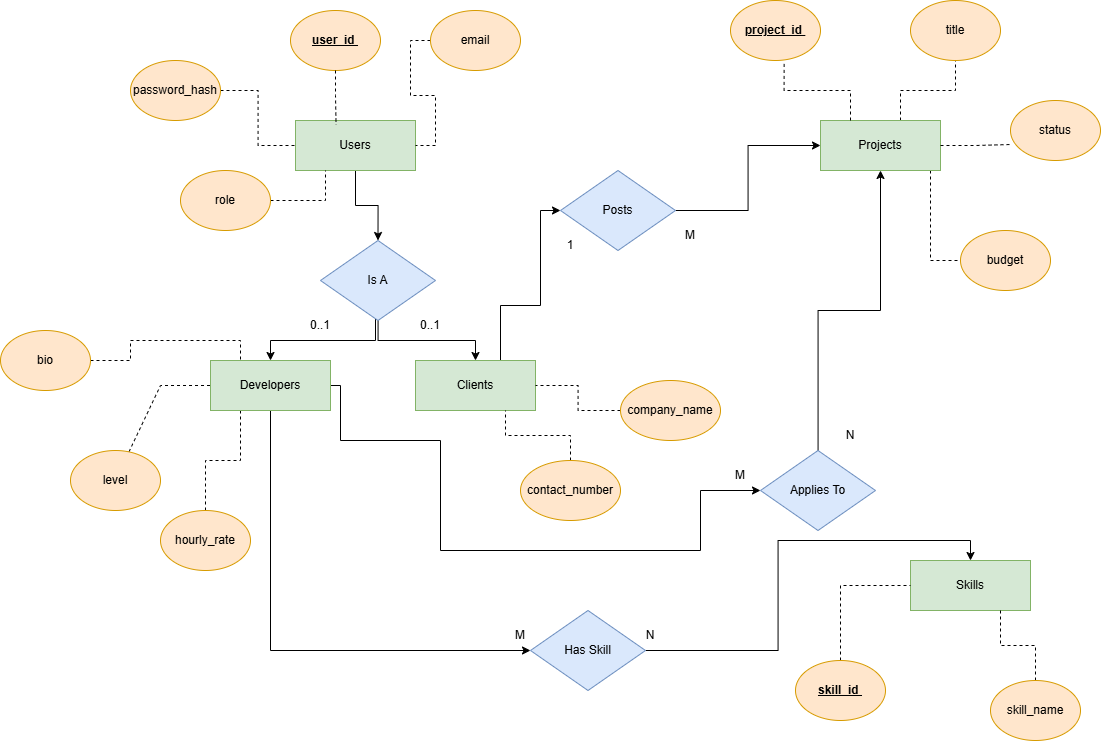

The diagram above was exported from draw.io. Its source (the exported page's mxGraphModel, read from the mxfile embedded in the PNG):
<mxGraphModel dx="2321" dy="889" grid="1" gridSize="10" guides="1" tooltips="1" connect="1" arrows="1" fold="1" page="1" pageScale="1" pageWidth="850" pageHeight="1100" math="0" shadow="0">
  <root>
    <mxCell id="0" />
    <mxCell id="1" parent="0" />
    <mxCell id="GPkCymzgbJ3uKiiivhBz-17" edge="1" parent="1" source="GPkCymzgbJ3uKiiivhBz-2" style="edgeStyle=orthogonalEdgeStyle;rounded=0;orthogonalLoop=1;jettySize=auto;html=1;entryX=0.5;entryY=0;entryDx=0;entryDy=0;" target="GPkCymzgbJ3uKiiivhBz-15">
      <mxGeometry relative="1" as="geometry" />
    </mxCell>
    <mxCell id="GPkCymzgbJ3uKiiivhBz-2" parent="1" style="rounded=0;whiteSpace=wrap;html=1;fillColor=#d5e8d4;strokeColor=#82b366;" value="&lt;span style=&quot;white-space-collapse: preserve;&quot;&gt;Users&lt;/span&gt;" vertex="1">
      <mxGeometry height="50" width="120" x="185" y="250" as="geometry" />
    </mxCell>
    <mxCell id="GPkCymzgbJ3uKiiivhBz-60" edge="1" parent="1" source="GPkCymzgbJ3uKiiivhBz-3" style="edgeStyle=orthogonalEdgeStyle;rounded=0;orthogonalLoop=1;jettySize=auto;html=1;entryX=0.5;entryY=1;entryDx=0;entryDy=0;endArrow=none;endFill=0;dashed=1;" target="GPkCymzgbJ3uKiiivhBz-10">
      <mxGeometry relative="1" as="geometry">
        <Array as="points">
          <mxPoint x="790" y="220" />
          <mxPoint x="845" y="220" />
        </Array>
      </mxGeometry>
    </mxCell>
    <mxCell id="GPkCymzgbJ3uKiiivhBz-66" edge="1" parent="1" source="GPkCymzgbJ3uKiiivhBz-3" style="edgeStyle=orthogonalEdgeStyle;rounded=0;orthogonalLoop=1;jettySize=auto;html=1;dashed=1;endArrow=none;endFill=0;" target="GPkCymzgbJ3uKiiivhBz-12">
      <mxGeometry relative="1" as="geometry">
        <Array as="points">
          <mxPoint x="820" y="370" />
          <mxPoint x="820" y="370" />
        </Array>
      </mxGeometry>
    </mxCell>
    <mxCell id="GPkCymzgbJ3uKiiivhBz-3" parent="1" style="rounded=0;whiteSpace=wrap;html=1;fillColor=#d5e8d4;strokeColor=#82b366;" value="&lt;span style=&quot;white-space-collapse: preserve;&quot;&gt;Projects&lt;/span&gt;" vertex="1">
      <mxGeometry height="50" width="120" x="710" y="250" as="geometry" />
    </mxCell>
    <mxCell id="GPkCymzgbJ3uKiiivhBz-4" parent="1" style="rounded=0;whiteSpace=wrap;html=1;fillColor=#d5e8d4;strokeColor=#82b366;" value="&lt;span style=&quot;white-space-collapse: preserve;&quot;&gt;Skills&lt;/span&gt;" vertex="1">
      <mxGeometry height="50" width="120" x="800" y="690" as="geometry" />
    </mxCell>
    <mxCell id="GPkCymzgbJ3uKiiivhBz-33" edge="1" parent="1" source="GPkCymzgbJ3uKiiivhBz-5" style="edgeStyle=orthogonalEdgeStyle;rounded=0;orthogonalLoop=1;jettySize=auto;html=1;entryX=0;entryY=0.5;entryDx=0;entryDy=0;endArrow=none;endFill=0;dashed=1;" target="GPkCymzgbJ3uKiiivhBz-2">
      <mxGeometry relative="1" as="geometry" />
    </mxCell>
    <mxCell id="GPkCymzgbJ3uKiiivhBz-5" parent="1" style="ellipse;whiteSpace=wrap;html=1;fillColor=#ffe6cc;strokeColor=#d79b00;" value="&lt;span style=&quot;white-space-collapse: preserve;&quot;&gt;password_hash&lt;/span&gt;" vertex="1">
      <mxGeometry height="60" width="90" x="20" y="190" as="geometry" />
    </mxCell>
    <mxCell id="GPkCymzgbJ3uKiiivhBz-6" parent="1" style="ellipse;whiteSpace=wrap;html=1;fillColor=#ffe6cc;strokeColor=#d79b00;" value="&lt;span style=&quot;white-space-collapse: preserve;&quot;&gt;&lt;u&gt;&lt;b&gt;user_id &lt;/b&gt;&lt;/u&gt;&lt;/span&gt;" vertex="1">
      <mxGeometry height="60" width="90" x="180" y="140" as="geometry" />
    </mxCell>
    <mxCell id="GPkCymzgbJ3uKiiivhBz-34" edge="1" parent="1" source="GPkCymzgbJ3uKiiivhBz-7" style="edgeStyle=orthogonalEdgeStyle;rounded=0;orthogonalLoop=1;jettySize=auto;html=1;entryX=1;entryY=0.5;entryDx=0;entryDy=0;endArrow=none;endFill=0;dashed=1;" target="GPkCymzgbJ3uKiiivhBz-2">
      <mxGeometry relative="1" as="geometry" />
    </mxCell>
    <mxCell id="GPkCymzgbJ3uKiiivhBz-7" parent="1" style="ellipse;whiteSpace=wrap;html=1;fillColor=#ffe6cc;strokeColor=#d79b00;" value="&lt;span style=&quot;white-space-collapse: preserve;&quot;&gt;email&lt;/span&gt;" vertex="1">
      <mxGeometry height="60" width="90" x="320" y="140" as="geometry" />
    </mxCell>
    <mxCell id="GPkCymzgbJ3uKiiivhBz-35" edge="1" parent="1" source="GPkCymzgbJ3uKiiivhBz-8" style="edgeStyle=orthogonalEdgeStyle;rounded=0;orthogonalLoop=1;jettySize=auto;html=1;entryX=0.25;entryY=1;entryDx=0;entryDy=0;endArrow=none;endFill=0;dashed=1;" target="GPkCymzgbJ3uKiiivhBz-2">
      <mxGeometry relative="1" as="geometry" />
    </mxCell>
    <mxCell id="GPkCymzgbJ3uKiiivhBz-8" parent="1" style="ellipse;whiteSpace=wrap;html=1;fillColor=#ffe6cc;strokeColor=#d79b00;" value="&lt;span style=&quot;white-space-collapse: preserve;&quot;&gt;role&lt;/span&gt;" vertex="1">
      <mxGeometry height="60" width="90" x="70" y="300" as="geometry" />
    </mxCell>
    <mxCell id="GPkCymzgbJ3uKiiivhBz-9" parent="1" style="ellipse;whiteSpace=wrap;html=1;fillColor=#ffe6cc;strokeColor=#d79b00;" value="&lt;span style=&quot;white-space-collapse: preserve;&quot;&gt;&lt;u&gt;&lt;b&gt;project_id &lt;/b&gt;&lt;/u&gt;&lt;/span&gt;" vertex="1">
      <mxGeometry height="60" width="90" x="620" y="130" as="geometry" />
    </mxCell>
    <mxCell id="GPkCymzgbJ3uKiiivhBz-10" parent="1" style="ellipse;whiteSpace=wrap;html=1;fillColor=#ffe6cc;strokeColor=#d79b00;" value="&lt;span style=&quot;white-space-collapse: preserve;&quot;&gt;title&lt;/span&gt;" vertex="1">
      <mxGeometry height="60" width="90" x="800" y="130" as="geometry" />
    </mxCell>
    <mxCell id="GPkCymzgbJ3uKiiivhBz-11" parent="1" style="ellipse;whiteSpace=wrap;html=1;fillColor=#ffe6cc;strokeColor=#d79b00;" value="&lt;span style=&quot;white-space-collapse: preserve;&quot;&gt;status&lt;/span&gt;" vertex="1">
      <mxGeometry height="60" width="90" x="900" y="230" as="geometry" />
    </mxCell>
    <mxCell id="GPkCymzgbJ3uKiiivhBz-12" parent="1" style="ellipse;whiteSpace=wrap;html=1;fillColor=#ffe6cc;strokeColor=#d79b00;" value="&lt;span style=&quot;white-space-collapse: preserve;&quot;&gt;budget&lt;/span&gt;" vertex="1">
      <mxGeometry height="60" width="90" x="850" y="360" as="geometry" />
    </mxCell>
    <mxCell id="GPkCymzgbJ3uKiiivhBz-55" edge="1" parent="1" source="GPkCymzgbJ3uKiiivhBz-13" style="edgeStyle=orthogonalEdgeStyle;rounded=0;orthogonalLoop=1;jettySize=auto;html=1;entryX=0.75;entryY=1;entryDx=0;entryDy=0;dashed=1;endArrow=none;endFill=0;" target="GPkCymzgbJ3uKiiivhBz-4">
      <mxGeometry relative="1" as="geometry" />
    </mxCell>
    <mxCell id="GPkCymzgbJ3uKiiivhBz-13" parent="1" style="ellipse;whiteSpace=wrap;html=1;fillColor=#ffe6cc;strokeColor=#d79b00;" value="&lt;span style=&quot;white-space-collapse: preserve;&quot;&gt;skill_name&lt;/span&gt;" vertex="1">
      <mxGeometry height="60" width="90" x="880" y="810" as="geometry" />
    </mxCell>
    <mxCell id="GPkCymzgbJ3uKiiivhBz-54" edge="1" parent="1" source="GPkCymzgbJ3uKiiivhBz-14" style="edgeStyle=orthogonalEdgeStyle;rounded=0;orthogonalLoop=1;jettySize=auto;html=1;entryX=0;entryY=0.5;entryDx=0;entryDy=0;endArrow=none;endFill=0;dashed=1;" target="GPkCymzgbJ3uKiiivhBz-4">
      <mxGeometry relative="1" as="geometry">
        <Array as="points">
          <mxPoint x="730" y="715" />
        </Array>
      </mxGeometry>
    </mxCell>
    <mxCell id="GPkCymzgbJ3uKiiivhBz-14" parent="1" style="ellipse;whiteSpace=wrap;html=1;fillColor=#ffe6cc;strokeColor=#d79b00;" value="&lt;span style=&quot;white-space-collapse: preserve;&quot;&gt;&lt;u&gt;&lt;b&gt;skill_id &lt;/b&gt;&lt;/u&gt;&lt;/span&gt;" vertex="1">
      <mxGeometry height="60" width="90" x="685" y="790" as="geometry" />
    </mxCell>
    <mxCell id="GPkCymzgbJ3uKiiivhBz-20" edge="1" parent="1" source="GPkCymzgbJ3uKiiivhBz-15" style="edgeStyle=orthogonalEdgeStyle;rounded=0;orthogonalLoop=1;jettySize=auto;html=1;entryX=0.5;entryY=0;entryDx=0;entryDy=0;" target="GPkCymzgbJ3uKiiivhBz-18">
      <mxGeometry relative="1" as="geometry" />
    </mxCell>
    <mxCell id="GPkCymzgbJ3uKiiivhBz-23" edge="1" parent="1" source="GPkCymzgbJ3uKiiivhBz-15" style="edgeStyle=orthogonalEdgeStyle;rounded=0;orthogonalLoop=1;jettySize=auto;html=1;entryX=0.5;entryY=0;entryDx=0;entryDy=0;" target="GPkCymzgbJ3uKiiivhBz-19">
      <mxGeometry relative="1" as="geometry">
        <Array as="points">
          <mxPoint x="265" y="470" />
          <mxPoint x="160" y="470" />
        </Array>
      </mxGeometry>
    </mxCell>
    <mxCell id="GPkCymzgbJ3uKiiivhBz-15" parent="1" style="rhombus;whiteSpace=wrap;html=1;fillColor=#dae8fc;strokeColor=#6c8ebf;" value="&lt;span style=&quot;white-space-collapse: preserve;&quot;&gt;Is A&lt;/span&gt;" vertex="1">
      <mxGeometry height="80" width="115" x="210" y="370" as="geometry" />
    </mxCell>
    <mxCell id="GPkCymzgbJ3uKiiivhBz-67" edge="1" parent="1" source="GPkCymzgbJ3uKiiivhBz-18" style="edgeStyle=orthogonalEdgeStyle;rounded=0;orthogonalLoop=1;jettySize=auto;html=1;entryX=0;entryY=0.5;entryDx=0;entryDy=0;" target="GPkCymzgbJ3uKiiivhBz-42">
      <mxGeometry relative="1" as="geometry">
        <Array as="points">
          <mxPoint x="390" y="435" />
          <mxPoint x="430" y="435" />
          <mxPoint x="430" y="340" />
        </Array>
      </mxGeometry>
    </mxCell>
    <mxCell id="GPkCymzgbJ3uKiiivhBz-18" parent="1" style="rounded=0;whiteSpace=wrap;html=1;fillColor=#d5e8d4;strokeColor=#82b366;" value="&lt;span style=&quot;white-space-collapse: preserve;&quot;&gt;Clients&lt;/span&gt;" vertex="1">
      <mxGeometry height="50" width="120" x="305" y="490" as="geometry" />
    </mxCell>
    <mxCell id="GPkCymzgbJ3uKiiivhBz-50" edge="1" parent="1" source="GPkCymzgbJ3uKiiivhBz-19" style="edgeStyle=orthogonalEdgeStyle;rounded=0;orthogonalLoop=1;jettySize=auto;html=1;entryX=0;entryY=0.5;entryDx=0;entryDy=0;" target="GPkCymzgbJ3uKiiivhBz-49">
      <mxGeometry relative="1" as="geometry">
        <Array as="points">
          <mxPoint x="230" y="515" />
          <mxPoint x="230" y="570" />
          <mxPoint x="330" y="570" />
          <mxPoint x="330" y="680" />
          <mxPoint x="590" y="680" />
          <mxPoint x="590" y="620" />
        </Array>
      </mxGeometry>
    </mxCell>
    <mxCell id="GPkCymzgbJ3uKiiivhBz-57" edge="1" parent="1" source="GPkCymzgbJ3uKiiivhBz-19" style="edgeStyle=orthogonalEdgeStyle;rounded=0;orthogonalLoop=1;jettySize=auto;html=1;entryX=0;entryY=0.5;entryDx=0;entryDy=0;" target="GPkCymzgbJ3uKiiivhBz-56">
      <mxGeometry relative="1" as="geometry">
        <Array as="points">
          <mxPoint x="160" y="780" />
        </Array>
      </mxGeometry>
    </mxCell>
    <mxCell id="GPkCymzgbJ3uKiiivhBz-72" edge="1" parent="1" source="GPkCymzgbJ3uKiiivhBz-19" style="edgeStyle=orthogonalEdgeStyle;rounded=0;orthogonalLoop=1;jettySize=auto;html=1;entryX=0.5;entryY=0;entryDx=0;entryDy=0;dashed=1;endArrow=none;endFill=0;" target="GPkCymzgbJ3uKiiivhBz-28">
      <mxGeometry relative="1" as="geometry">
        <Array as="points">
          <mxPoint x="130" y="590" />
          <mxPoint x="95" y="590" />
        </Array>
      </mxGeometry>
    </mxCell>
    <mxCell id="GPkCymzgbJ3uKiiivhBz-19" parent="1" style="rounded=0;whiteSpace=wrap;html=1;fillColor=#d5e8d4;strokeColor=#82b366;" value="&lt;span style=&quot;white-space-collapse: preserve;&quot;&gt;Developers&lt;/span&gt;" vertex="1">
      <mxGeometry height="50" width="120" x="100" y="490" as="geometry" />
    </mxCell>
    <mxCell id="GPkCymzgbJ3uKiiivhBz-21" parent="1" style="text;html=1;whiteSpace=wrap;strokeColor=none;fillColor=none;align=center;verticalAlign=middle;rounded=0;" value="&lt;span style=&quot;white-space-collapse: preserve;&quot;&gt;0..1&lt;/span&gt;" vertex="1">
      <mxGeometry height="30" width="60" x="290" y="440" as="geometry" />
    </mxCell>
    <mxCell id="GPkCymzgbJ3uKiiivhBz-24" parent="1" style="text;html=1;whiteSpace=wrap;strokeColor=none;fillColor=none;align=center;verticalAlign=middle;rounded=0;" value="&lt;span style=&quot;white-space-collapse: preserve;&quot;&gt;0..1&lt;/span&gt;" vertex="1">
      <mxGeometry height="30" width="60" x="180" y="440" as="geometry" />
    </mxCell>
    <mxCell id="GPkCymzgbJ3uKiiivhBz-40" edge="1" parent="1" source="GPkCymzgbJ3uKiiivhBz-25" style="edgeStyle=orthogonalEdgeStyle;rounded=0;orthogonalLoop=1;jettySize=auto;html=1;entryX=0.75;entryY=1;entryDx=0;entryDy=0;dashed=1;endArrow=none;endFill=0;" target="GPkCymzgbJ3uKiiivhBz-18">
      <mxGeometry relative="1" as="geometry" />
    </mxCell>
    <mxCell id="GPkCymzgbJ3uKiiivhBz-25" parent="1" style="ellipse;whiteSpace=wrap;html=1;fillColor=#ffe6cc;strokeColor=#d79b00;" value="&lt;span style=&quot;white-space-collapse: preserve;&quot;&gt;contact_number&lt;/span&gt;" vertex="1">
      <mxGeometry height="60" width="100" x="410" y="590" as="geometry" />
    </mxCell>
    <mxCell id="GPkCymzgbJ3uKiiivhBz-41" edge="1" parent="1" source="GPkCymzgbJ3uKiiivhBz-26" style="edgeStyle=orthogonalEdgeStyle;rounded=0;orthogonalLoop=1;jettySize=auto;html=1;entryX=1;entryY=0.5;entryDx=0;entryDy=0;dashed=1;endArrow=none;endFill=0;" target="GPkCymzgbJ3uKiiivhBz-18">
      <mxGeometry relative="1" as="geometry" />
    </mxCell>
    <mxCell id="GPkCymzgbJ3uKiiivhBz-26" parent="1" style="ellipse;whiteSpace=wrap;html=1;fillColor=#ffe6cc;strokeColor=#d79b00;" value="&lt;span style=&quot;white-space-collapse: preserve;&quot;&gt;company_name&lt;/span&gt;" vertex="1">
      <mxGeometry height="60" width="100" x="510" y="510" as="geometry" />
    </mxCell>
    <mxCell id="GPkCymzgbJ3uKiiivhBz-36" edge="1" parent="1" source="GPkCymzgbJ3uKiiivhBz-27" style="edgeStyle=orthogonalEdgeStyle;rounded=0;orthogonalLoop=1;jettySize=auto;html=1;endArrow=none;endFill=0;dashed=1;" target="GPkCymzgbJ3uKiiivhBz-19">
      <mxGeometry relative="1" as="geometry">
        <Array as="points">
          <mxPoint x="50" y="515" />
        </Array>
      </mxGeometry>
    </mxCell>
    <mxCell id="GPkCymzgbJ3uKiiivhBz-27" parent="1" style="ellipse;whiteSpace=wrap;html=1;fillColor=#ffe6cc;strokeColor=#d79b00;" value="&lt;span style=&quot;white-space-collapse: preserve;&quot;&gt;level&lt;/span&gt;" vertex="1">
      <mxGeometry height="60" width="90" x="-40" y="580" as="geometry" />
    </mxCell>
    <mxCell id="GPkCymzgbJ3uKiiivhBz-28" parent="1" style="ellipse;whiteSpace=wrap;html=1;fillColor=#ffe6cc;strokeColor=#d79b00;" value="&lt;span style=&quot;white-space-collapse: preserve;&quot;&gt;hourly_rate&lt;/span&gt;" vertex="1">
      <mxGeometry height="60" width="90" x="50" y="640" as="geometry" />
    </mxCell>
    <mxCell id="GPkCymzgbJ3uKiiivhBz-30" edge="1" parent="1" source="GPkCymzgbJ3uKiiivhBz-6" style="edgeStyle=orthogonalEdgeStyle;rounded=0;orthogonalLoop=1;jettySize=auto;html=1;entryX=0.338;entryY=0.088;entryDx=0;entryDy=0;entryPerimeter=0;endArrow=none;endFill=0;dashed=1;" target="GPkCymzgbJ3uKiiivhBz-2">
      <mxGeometry relative="1" as="geometry" />
    </mxCell>
    <mxCell id="GPkCymzgbJ3uKiiivhBz-43" edge="1" parent="1" source="GPkCymzgbJ3uKiiivhBz-42" style="edgeStyle=orthogonalEdgeStyle;rounded=0;orthogonalLoop=1;jettySize=auto;html=1;entryX=0;entryY=0.5;entryDx=0;entryDy=0;" target="GPkCymzgbJ3uKiiivhBz-3">
      <mxGeometry relative="1" as="geometry" />
    </mxCell>
    <mxCell id="GPkCymzgbJ3uKiiivhBz-42" parent="1" style="rhombus;whiteSpace=wrap;html=1;fillColor=#dae8fc;strokeColor=#6c8ebf;" value="&lt;span style=&quot;white-space-collapse: preserve;&quot;&gt;Posts&lt;/span&gt;" vertex="1">
      <mxGeometry height="80" width="115" x="450" y="300" as="geometry" />
    </mxCell>
    <mxCell id="GPkCymzgbJ3uKiiivhBz-46" parent="1" style="text;html=1;whiteSpace=wrap;strokeColor=none;fillColor=none;align=center;verticalAlign=middle;rounded=0;" value="1" vertex="1">
      <mxGeometry height="30" width="60" x="430" y="360" as="geometry" />
    </mxCell>
    <mxCell id="GPkCymzgbJ3uKiiivhBz-47" parent="1" style="text;html=1;whiteSpace=wrap;strokeColor=none;fillColor=none;align=center;verticalAlign=middle;rounded=0;" value="M" vertex="1">
      <mxGeometry height="30" width="60" x="550" y="350" as="geometry" />
    </mxCell>
    <mxCell id="GPkCymzgbJ3uKiiivhBz-64" edge="1" parent="1" source="GPkCymzgbJ3uKiiivhBz-49" style="edgeStyle=orthogonalEdgeStyle;rounded=0;orthogonalLoop=1;jettySize=auto;html=1;" target="GPkCymzgbJ3uKiiivhBz-3">
      <mxGeometry relative="1" as="geometry" />
    </mxCell>
    <mxCell id="GPkCymzgbJ3uKiiivhBz-49" parent="1" style="rhombus;whiteSpace=wrap;html=1;fillColor=#dae8fc;strokeColor=#6c8ebf;" value="&lt;span style=&quot;white-space-collapse: preserve;&quot;&gt;Applies To&lt;/span&gt;" vertex="1">
      <mxGeometry height="80" width="115" x="650" y="580" as="geometry" />
    </mxCell>
    <mxCell id="GPkCymzgbJ3uKiiivhBz-52" parent="1" style="text;html=1;whiteSpace=wrap;strokeColor=none;fillColor=none;align=center;verticalAlign=middle;rounded=0;" value="M" vertex="1">
      <mxGeometry height="30" width="60" x="600" y="590" as="geometry" />
    </mxCell>
    <mxCell id="GPkCymzgbJ3uKiiivhBz-53" parent="1" style="text;html=1;whiteSpace=wrap;strokeColor=none;fillColor=none;align=center;verticalAlign=middle;rounded=0;" value="N" vertex="1">
      <mxGeometry height="30" width="60" x="710" y="550" as="geometry" />
    </mxCell>
    <mxCell id="GPkCymzgbJ3uKiiivhBz-68" edge="1" parent="1" source="GPkCymzgbJ3uKiiivhBz-56" style="edgeStyle=orthogonalEdgeStyle;rounded=0;orthogonalLoop=1;jettySize=auto;html=1;entryX=0.5;entryY=0;entryDx=0;entryDy=0;" target="GPkCymzgbJ3uKiiivhBz-4">
      <mxGeometry relative="1" as="geometry" />
    </mxCell>
    <mxCell id="GPkCymzgbJ3uKiiivhBz-56" parent="1" style="rhombus;whiteSpace=wrap;html=1;fillColor=#dae8fc;strokeColor=#6c8ebf;" value="&lt;span style=&quot;white-space-collapse: preserve;&quot;&gt;Has Skill&lt;/span&gt;" vertex="1">
      <mxGeometry height="80" width="115" x="420" y="740" as="geometry" />
    </mxCell>
    <mxCell id="GPkCymzgbJ3uKiiivhBz-75" edge="1" parent="1" source="GPkCymzgbJ3uKiiivhBz-29" style="edgeStyle=orthogonalEdgeStyle;rounded=0;orthogonalLoop=1;jettySize=auto;html=1;entryX=0.25;entryY=0;entryDx=0;entryDy=0;dashed=1;endArrow=none;endFill=0;exitX=1;exitY=0.5;exitDx=0;exitDy=0;" target="GPkCymzgbJ3uKiiivhBz-19">
      <mxGeometry relative="1" as="geometry">
        <Array as="points">
          <mxPoint x="20" y="490" />
          <mxPoint x="20" y="470" />
          <mxPoint x="130" y="470" />
        </Array>
      </mxGeometry>
    </mxCell>
    <mxCell id="GPkCymzgbJ3uKiiivhBz-29" parent="1" style="ellipse;whiteSpace=wrap;html=1;fillColor=#ffe6cc;strokeColor=#d79b00;" value="&lt;span style=&quot;white-space-collapse: preserve;&quot;&gt;bio&lt;/span&gt;" vertex="1">
      <mxGeometry height="60" width="90" x="-110" y="460" as="geometry" />
    </mxCell>
    <mxCell id="GPkCymzgbJ3uKiiivhBz-59" edge="1" parent="1" source="GPkCymzgbJ3uKiiivhBz-3" style="edgeStyle=orthogonalEdgeStyle;rounded=0;orthogonalLoop=1;jettySize=auto;html=1;entryX=0.596;entryY=1.02;entryDx=0;entryDy=0;entryPerimeter=0;dashed=1;endArrow=none;endFill=0;" target="GPkCymzgbJ3uKiiivhBz-9">
      <mxGeometry relative="1" as="geometry">
        <Array as="points">
          <mxPoint x="740" y="220" />
          <mxPoint x="674" y="220" />
        </Array>
      </mxGeometry>
    </mxCell>
    <mxCell id="GPkCymzgbJ3uKiiivhBz-65" edge="1" parent="1" source="GPkCymzgbJ3uKiiivhBz-3" style="edgeStyle=orthogonalEdgeStyle;rounded=0;orthogonalLoop=1;jettySize=auto;html=1;entryX=0.013;entryY=0.733;entryDx=0;entryDy=0;entryPerimeter=0;dashed=1;endArrow=none;endFill=0;" target="GPkCymzgbJ3uKiiivhBz-11">
      <mxGeometry relative="1" as="geometry" />
    </mxCell>
    <mxCell id="GPkCymzgbJ3uKiiivhBz-70" parent="1" style="text;html=1;whiteSpace=wrap;strokeColor=none;fillColor=none;align=center;verticalAlign=middle;rounded=0;" value="M" vertex="1">
      <mxGeometry height="30" width="60" x="380" y="750" as="geometry" />
    </mxCell>
    <mxCell id="GPkCymzgbJ3uKiiivhBz-71" parent="1" style="text;html=1;whiteSpace=wrap;strokeColor=none;fillColor=none;align=center;verticalAlign=middle;rounded=0;" value="N" vertex="1">
      <mxGeometry height="30" width="60" x="510" y="750" as="geometry" />
    </mxCell>
  </root>
</mxGraphModel>